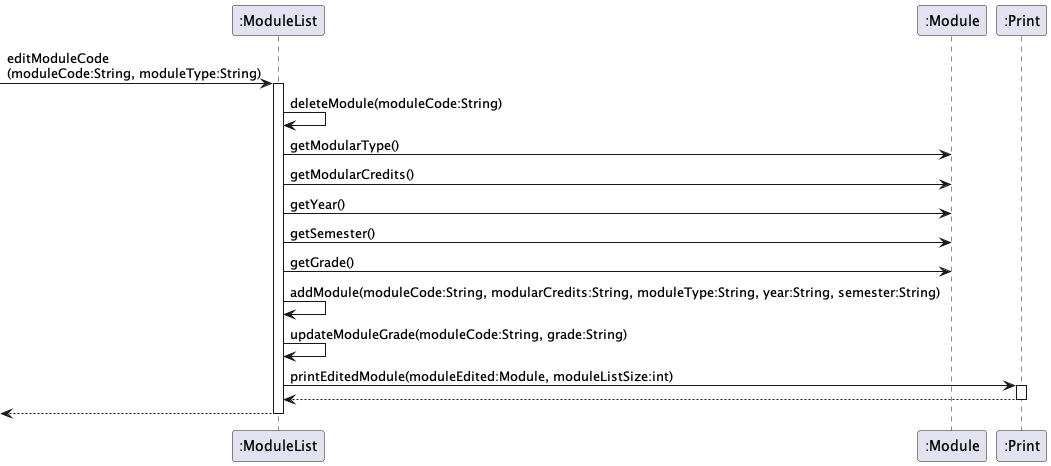

The diagram above was rendered by PlantUML. Its source (embedded in the PNG):
@startuml
participant ":ModuleList" as ML
participant ":Module" as Mod
participant ":Print" as Print

[->ML : editModuleCode\n(moduleCode:String, moduleType:String)
 activate ML
        ML -> ML: deleteModule(moduleCode:String)
        ML -> Mod: getModularType()
        ML -> Mod: getModularCredits()
        ML -> Mod: getYear()
        ML -> Mod: getSemester()
        ML -> Mod: getGrade()

        ML -> ML: addModule(moduleCode:String, modularCredits:String, moduleType:String, year:String, semester:String)
        ML -> ML: updateModuleGrade(moduleCode:String, grade:String)
        ML -> Print : printEditedModule(moduleEdited:Module, moduleListSize:int)
        activate Print
        Print --> ML
        deactivate Print
ML-->[
deactivate ML
@enduml